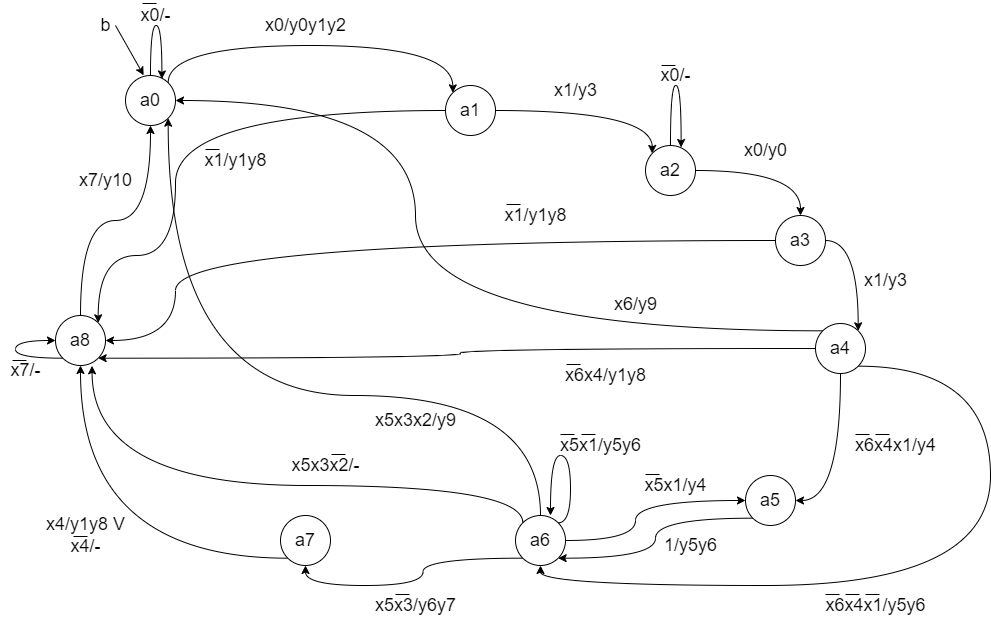

The diagram above was exported from draw.io. Its source (the exported page's mxGraphModel, read from the mxfile embedded in the PNG):
<mxGraphModel dx="1432" dy="1442" grid="1" gridSize="10" guides="1" tooltips="1" connect="1" arrows="1" fold="1" page="1" pageScale="1" pageWidth="1169" pageHeight="827" math="0" shadow="0">
  <root>
    <mxCell id="0" />
    <mxCell id="1" parent="0" />
    <mxCell id="2" style="edgeStyle=orthogonalEdgeStyle;rounded=0;orthogonalLoop=1;jettySize=auto;html=1;exitX=1;exitY=0;exitDx=0;exitDy=0;entryX=0;entryY=0;entryDx=0;entryDy=0;fontSize=18;curved=1;" edge="1" source="3" target="6" parent="1">
      <mxGeometry relative="1" as="geometry">
        <Array as="points">
          <mxPoint x="1398" y="150" />
          <mxPoint x="1682" y="150" />
        </Array>
      </mxGeometry>
    </mxCell>
    <mxCell id="3" value="&lt;font style=&quot;font-size: 18px;&quot;&gt;a0&lt;/font&gt;" style="ellipse;whiteSpace=wrap;html=1;aspect=fixed;" vertex="1" parent="1">
      <mxGeometry x="1355" y="180" width="50" height="50" as="geometry" />
    </mxCell>
    <mxCell id="4" style="edgeStyle=orthogonalEdgeStyle;curved=1;rounded=0;orthogonalLoop=1;jettySize=auto;html=1;exitX=1;exitY=0.5;exitDx=0;exitDy=0;entryX=0;entryY=0;entryDx=0;entryDy=0;fontSize=18;" edge="1" source="6" target="9" parent="1">
      <mxGeometry relative="1" as="geometry" />
    </mxCell>
    <mxCell id="5" style="edgeStyle=orthogonalEdgeStyle;curved=1;rounded=0;orthogonalLoop=1;jettySize=auto;html=1;exitX=0;exitY=0.5;exitDx=0;exitDy=0;entryX=1;entryY=0;entryDx=0;entryDy=0;fontSize=18;" edge="1" source="6" target="34" parent="1">
      <mxGeometry relative="1" as="geometry">
        <Array as="points">
          <mxPoint x="1405" y="215" />
          <mxPoint x="1405" y="360" />
          <mxPoint x="1328" y="360" />
        </Array>
      </mxGeometry>
    </mxCell>
    <mxCell id="6" value="&lt;font style=&quot;font-size: 18px;&quot;&gt;a1&lt;/font&gt;" style="ellipse;whiteSpace=wrap;html=1;aspect=fixed;" vertex="1" parent="1">
      <mxGeometry x="1675" y="190" width="50" height="50" as="geometry" />
    </mxCell>
    <mxCell id="7" value="x0/y0y1y2" style="text;html=1;align=center;verticalAlign=middle;resizable=0;points=[];autosize=1;strokeColor=none;fillColor=none;fontSize=18;" vertex="1" parent="1">
      <mxGeometry x="1485" y="115" width="100" height="30" as="geometry" />
    </mxCell>
    <mxCell id="8" style="edgeStyle=orthogonalEdgeStyle;curved=1;rounded=0;orthogonalLoop=1;jettySize=auto;html=1;exitX=1;exitY=0.5;exitDx=0;exitDy=0;entryX=0.5;entryY=0;entryDx=0;entryDy=0;fontSize=18;" edge="1" source="9" target="13" parent="1">
      <mxGeometry relative="1" as="geometry" />
    </mxCell>
    <mxCell id="9" value="&lt;font style=&quot;font-size: 18px;&quot;&gt;a2&lt;/font&gt;" style="ellipse;whiteSpace=wrap;html=1;aspect=fixed;" vertex="1" parent="1">
      <mxGeometry x="1875" y="250" width="50" height="50" as="geometry" />
    </mxCell>
    <mxCell id="10" value="x1/y3" style="text;html=1;align=center;verticalAlign=middle;resizable=0;points=[];autosize=1;strokeColor=none;fillColor=none;fontSize=18;" vertex="1" parent="1">
      <mxGeometry x="1775" y="180" width="60" height="30" as="geometry" />
    </mxCell>
    <mxCell id="11" style="edgeStyle=orthogonalEdgeStyle;curved=1;rounded=0;orthogonalLoop=1;jettySize=auto;html=1;exitX=1;exitY=0.5;exitDx=0;exitDy=0;entryX=1;entryY=0;entryDx=0;entryDy=0;fontSize=18;" edge="1" source="13" target="19" parent="1">
      <mxGeometry relative="1" as="geometry" />
    </mxCell>
    <mxCell id="12" style="edgeStyle=orthogonalEdgeStyle;curved=1;rounded=0;orthogonalLoop=1;jettySize=auto;html=1;exitX=0;exitY=0.5;exitDx=0;exitDy=0;entryX=1;entryY=0.5;entryDx=0;entryDy=0;fontSize=18;" edge="1" source="13" target="34" parent="1">
      <mxGeometry relative="1" as="geometry">
        <Array as="points">
          <mxPoint x="1405" y="345" />
          <mxPoint x="1405" y="445" />
        </Array>
      </mxGeometry>
    </mxCell>
    <mxCell id="13" value="&lt;font style=&quot;font-size: 18px;&quot;&gt;a3&lt;/font&gt;" style="ellipse;whiteSpace=wrap;html=1;aspect=fixed;" vertex="1" parent="1">
      <mxGeometry x="2005" y="320" width="50" height="50" as="geometry" />
    </mxCell>
    <mxCell id="14" value="x0/y0" style="text;html=1;align=center;verticalAlign=middle;resizable=0;points=[];autosize=1;strokeColor=none;fillColor=none;fontSize=18;" vertex="1" parent="1">
      <mxGeometry x="1965" y="240" width="60" height="30" as="geometry" />
    </mxCell>
    <mxCell id="15" style="edgeStyle=orthogonalEdgeStyle;curved=1;rounded=0;orthogonalLoop=1;jettySize=auto;html=1;exitX=0.5;exitY=1;exitDx=0;exitDy=0;entryX=1;entryY=0.5;entryDx=0;entryDy=0;fontSize=18;" edge="1" source="19" target="22" parent="1">
      <mxGeometry relative="1" as="geometry" />
    </mxCell>
    <mxCell id="16" style="edgeStyle=orthogonalEdgeStyle;curved=1;rounded=0;orthogonalLoop=1;jettySize=auto;html=1;exitX=0;exitY=0;exitDx=0;exitDy=0;entryX=1;entryY=0.5;entryDx=0;entryDy=0;fontSize=18;" edge="1" source="19" target="3" parent="1">
      <mxGeometry relative="1" as="geometry">
        <Array as="points">
          <mxPoint x="1645" y="435" />
          <mxPoint x="1645" y="205" />
        </Array>
      </mxGeometry>
    </mxCell>
    <mxCell id="17" style="edgeStyle=orthogonalEdgeStyle;curved=1;rounded=0;orthogonalLoop=1;jettySize=auto;html=1;exitX=0;exitY=0.5;exitDx=0;exitDy=0;entryX=1;entryY=1;entryDx=0;entryDy=0;fontSize=18;" edge="1" source="19" target="34" parent="1">
      <mxGeometry relative="1" as="geometry" />
    </mxCell>
    <mxCell id="18" style="edgeStyle=orthogonalEdgeStyle;curved=1;rounded=0;orthogonalLoop=1;jettySize=auto;html=1;exitX=1;exitY=1;exitDx=0;exitDy=0;entryX=0.5;entryY=1;entryDx=0;entryDy=0;fontSize=18;" edge="1" source="19" target="28" parent="1">
      <mxGeometry relative="1" as="geometry">
        <Array as="points">
          <mxPoint x="2220" y="471" />
          <mxPoint x="2220" y="690" />
          <mxPoint x="1770" y="690" />
        </Array>
      </mxGeometry>
    </mxCell>
    <mxCell id="19" value="&lt;font style=&quot;font-size: 18px;&quot;&gt;a4&lt;/font&gt;" style="ellipse;whiteSpace=wrap;html=1;aspect=fixed;" vertex="1" parent="1">
      <mxGeometry x="2045" y="428" width="50" height="50" as="geometry" />
    </mxCell>
    <mxCell id="20" value="x1/y3" style="text;html=1;align=center;verticalAlign=middle;resizable=0;points=[];autosize=1;strokeColor=none;fillColor=none;fontSize=18;" vertex="1" parent="1">
      <mxGeometry x="2085" y="370" width="60" height="30" as="geometry" />
    </mxCell>
    <mxCell id="21" style="edgeStyle=orthogonalEdgeStyle;curved=1;rounded=0;orthogonalLoop=1;jettySize=auto;html=1;exitX=0;exitY=1;exitDx=0;exitDy=0;entryX=1;entryY=1;entryDx=0;entryDy=0;fontSize=18;" edge="1" source="22" target="28" parent="1">
      <mxGeometry relative="1" as="geometry" />
    </mxCell>
    <mxCell id="22" value="&lt;font style=&quot;font-size: 18px;&quot;&gt;a5&lt;/font&gt;" style="ellipse;whiteSpace=wrap;html=1;aspect=fixed;" vertex="1" parent="1">
      <mxGeometry x="1975" y="580" width="50" height="50" as="geometry" />
    </mxCell>
    <mxCell id="23" value="x6x4x1/y4" style="text;html=1;align=center;verticalAlign=middle;resizable=0;points=[];autosize=1;strokeColor=none;fillColor=none;fontSize=18;" vertex="1" parent="1">
      <mxGeometry x="2075" y="535" width="100" height="30" as="geometry" />
    </mxCell>
    <mxCell id="24" style="edgeStyle=orthogonalEdgeStyle;curved=1;rounded=0;orthogonalLoop=1;jettySize=auto;html=1;exitX=0;exitY=1;exitDx=0;exitDy=0;entryX=0.5;entryY=1;entryDx=0;entryDy=0;fontSize=18;" edge="1" source="28" target="31" parent="1">
      <mxGeometry relative="1" as="geometry" />
    </mxCell>
    <mxCell id="25" style="edgeStyle=orthogonalEdgeStyle;curved=1;rounded=0;orthogonalLoop=1;jettySize=auto;html=1;exitX=1;exitY=0.5;exitDx=0;exitDy=0;fontSize=18;" edge="1" source="28" target="22" parent="1">
      <mxGeometry relative="1" as="geometry">
        <Array as="points">
          <mxPoint x="1865" y="645" />
          <mxPoint x="1865" y="605" />
        </Array>
      </mxGeometry>
    </mxCell>
    <mxCell id="26" style="edgeStyle=orthogonalEdgeStyle;curved=1;rounded=0;orthogonalLoop=1;jettySize=auto;html=1;exitX=0.5;exitY=0;exitDx=0;exitDy=0;entryX=1;entryY=1;entryDx=0;entryDy=0;fontSize=18;" edge="1" source="28" target="3" parent="1">
      <mxGeometry relative="1" as="geometry">
        <Array as="points">
          <mxPoint x="1770" y="500" />
          <mxPoint x="1398" y="500" />
        </Array>
      </mxGeometry>
    </mxCell>
    <mxCell id="27" style="edgeStyle=orthogonalEdgeStyle;curved=1;rounded=0;orthogonalLoop=1;jettySize=auto;html=1;exitX=0;exitY=0;exitDx=0;exitDy=0;entryX=0.731;entryY=1.007;entryDx=0;entryDy=0;entryPerimeter=0;fontSize=18;" edge="1" source="28" target="34" parent="1">
      <mxGeometry relative="1" as="geometry">
        <Array as="points">
          <mxPoint x="1752" y="590" />
          <mxPoint x="1322" y="590" />
        </Array>
      </mxGeometry>
    </mxCell>
    <mxCell id="28" value="&lt;font style=&quot;font-size: 18px;&quot;&gt;a6&lt;/font&gt;" style="ellipse;whiteSpace=wrap;html=1;aspect=fixed;" vertex="1" parent="1">
      <mxGeometry x="1745" y="620" width="50" height="50" as="geometry" />
    </mxCell>
    <mxCell id="29" value="1/y5y6" style="text;html=1;align=center;verticalAlign=middle;resizable=0;points=[];autosize=1;strokeColor=none;fillColor=none;fontSize=18;" vertex="1" parent="1">
      <mxGeometry x="1885" y="635" width="70" height="30" as="geometry" />
    </mxCell>
    <mxCell id="30" style="edgeStyle=orthogonalEdgeStyle;curved=1;rounded=0;orthogonalLoop=1;jettySize=auto;html=1;exitX=0;exitY=1;exitDx=0;exitDy=0;entryX=0.5;entryY=1;entryDx=0;entryDy=0;fontSize=18;" edge="1" source="31" target="34" parent="1">
      <mxGeometry relative="1" as="geometry" />
    </mxCell>
    <mxCell id="31" value="&lt;font style=&quot;font-size: 18px;&quot;&gt;a7&lt;/font&gt;" style="ellipse;whiteSpace=wrap;html=1;aspect=fixed;" vertex="1" parent="1">
      <mxGeometry x="1510" y="620" width="50" height="50" as="geometry" />
    </mxCell>
    <mxCell id="32" value="x5x3/y6y7" style="text;html=1;align=center;verticalAlign=middle;resizable=0;points=[];autosize=1;strokeColor=none;fillColor=none;fontSize=18;" vertex="1" parent="1">
      <mxGeometry x="1595" y="695" width="100" height="30" as="geometry" />
    </mxCell>
    <mxCell id="33" style="edgeStyle=orthogonalEdgeStyle;curved=1;rounded=0;orthogonalLoop=1;jettySize=auto;html=1;exitX=0.5;exitY=0;exitDx=0;exitDy=0;entryX=0.5;entryY=1;entryDx=0;entryDy=0;fontSize=18;" edge="1" source="34" target="3" parent="1">
      <mxGeometry relative="1" as="geometry" />
    </mxCell>
    <mxCell id="34" value="&lt;font style=&quot;font-size: 18px;&quot;&gt;a8&lt;/font&gt;" style="ellipse;whiteSpace=wrap;html=1;aspect=fixed;" vertex="1" parent="1">
      <mxGeometry x="1285" y="420" width="50" height="50" as="geometry" />
    </mxCell>
    <mxCell id="35" value="x4/y1y8 V&lt;br&gt;x4/-" style="text;html=1;align=center;verticalAlign=middle;resizable=0;points=[];autosize=1;strokeColor=none;fillColor=none;fontSize=18;" vertex="1" parent="1">
      <mxGeometry x="1270" y="615" width="90" height="50" as="geometry" />
    </mxCell>
    <mxCell id="36" value="x7/y10" style="text;html=1;align=center;verticalAlign=middle;resizable=0;points=[];autosize=1;strokeColor=none;fillColor=none;fontSize=18;" vertex="1" parent="1">
      <mxGeometry x="1300" y="270" width="70" height="30" as="geometry" />
    </mxCell>
    <mxCell id="37" style="edgeStyle=orthogonalEdgeStyle;curved=1;rounded=0;orthogonalLoop=1;jettySize=auto;html=1;exitX=0.5;exitY=0;exitDx=0;exitDy=0;entryX=0.728;entryY=0.069;entryDx=0;entryDy=0;entryPerimeter=0;fontSize=18;" edge="1" source="3" target="3" parent="1">
      <mxGeometry relative="1" as="geometry">
        <Array as="points">
          <mxPoint x="1380" y="130" />
          <mxPoint x="1391" y="130" />
        </Array>
      </mxGeometry>
    </mxCell>
    <mxCell id="38" value="x0/-" style="text;html=1;align=center;verticalAlign=middle;resizable=0;points=[];autosize=1;strokeColor=none;fillColor=none;fontSize=18;" vertex="1" parent="1">
      <mxGeometry x="1360" y="105" width="50" height="30" as="geometry" />
    </mxCell>
    <mxCell id="39" value="" style="endArrow=classic;html=1;rounded=0;fontSize=18;curved=1;entryX=0.364;entryY=-0.004;entryDx=0;entryDy=0;entryPerimeter=0;" edge="1" target="3" parent="1">
      <mxGeometry width="50" height="50" relative="1" as="geometry">
        <mxPoint x="1345" y="130" as="sourcePoint" />
        <mxPoint x="1355" y="140" as="targetPoint" />
      </mxGeometry>
    </mxCell>
    <mxCell id="40" value="b" style="text;html=1;align=center;verticalAlign=middle;resizable=0;points=[];autosize=1;strokeColor=none;fillColor=none;fontSize=18;" vertex="1" parent="1">
      <mxGeometry x="1320" y="115" width="30" height="30" as="geometry" />
    </mxCell>
    <mxCell id="41" value="x1/y1y8" style="text;html=1;align=center;verticalAlign=middle;resizable=0;points=[];autosize=1;strokeColor=none;fillColor=none;fontSize=18;" vertex="1" parent="1">
      <mxGeometry x="1425" y="250" width="80" height="30" as="geometry" />
    </mxCell>
    <mxCell id="42" style="edgeStyle=orthogonalEdgeStyle;curved=1;rounded=0;orthogonalLoop=1;jettySize=auto;html=1;exitX=0.5;exitY=0;exitDx=0;exitDy=0;entryX=0.712;entryY=0.04;entryDx=0;entryDy=0;entryPerimeter=0;fontSize=18;" edge="1" source="9" target="9" parent="1">
      <mxGeometry relative="1" as="geometry">
        <Array as="points">
          <mxPoint x="1900" y="190" />
          <mxPoint x="1911" y="190" />
        </Array>
      </mxGeometry>
    </mxCell>
    <mxCell id="43" value="x0/-" style="text;html=1;align=center;verticalAlign=middle;resizable=0;points=[];autosize=1;strokeColor=none;fillColor=none;fontSize=18;" vertex="1" parent="1">
      <mxGeometry x="1880" y="165" width="50" height="30" as="geometry" />
    </mxCell>
    <mxCell id="44" value="x1/y1y8" style="text;html=1;align=center;verticalAlign=middle;resizable=0;points=[];autosize=1;strokeColor=none;fillColor=none;fontSize=18;" vertex="1" parent="1">
      <mxGeometry x="1725" y="305" width="80" height="30" as="geometry" />
    </mxCell>
    <mxCell id="45" value="x6/y9" style="text;html=1;align=center;verticalAlign=middle;resizable=0;points=[];autosize=1;strokeColor=none;fillColor=none;fontSize=18;" vertex="1" parent="1">
      <mxGeometry x="1835" y="394" width="60" height="30" as="geometry" />
    </mxCell>
    <mxCell id="46" value="x6x4/y1y8" style="text;html=1;align=center;verticalAlign=middle;resizable=0;points=[];autosize=1;strokeColor=none;fillColor=none;fontSize=18;" vertex="1" parent="1">
      <mxGeometry x="1785" y="465" width="100" height="30" as="geometry" />
    </mxCell>
    <mxCell id="47" value="x5x1/y4" style="text;html=1;align=center;verticalAlign=middle;resizable=0;points=[];autosize=1;strokeColor=none;fillColor=none;fontSize=18;" vertex="1" parent="1">
      <mxGeometry x="1865" y="575" width="80" height="30" as="geometry" />
    </mxCell>
    <mxCell id="48" value="x5x3x2/y9" style="text;html=1;align=center;verticalAlign=middle;resizable=0;points=[];autosize=1;strokeColor=none;fillColor=none;fontSize=18;" vertex="1" parent="1">
      <mxGeometry x="1595" y="510" width="100" height="30" as="geometry" />
    </mxCell>
    <mxCell id="49" value="x5x3x2/-" style="text;html=1;align=center;verticalAlign=middle;resizable=0;points=[];autosize=1;strokeColor=none;fillColor=none;fontSize=18;" vertex="1" parent="1">
      <mxGeometry x="1515" y="555" width="80" height="30" as="geometry" />
    </mxCell>
    <mxCell id="50" style="edgeStyle=orthogonalEdgeStyle;curved=1;rounded=0;orthogonalLoop=1;jettySize=auto;html=1;exitX=0;exitY=1;exitDx=0;exitDy=0;entryX=0;entryY=0.5;entryDx=0;entryDy=0;fontSize=18;" edge="1" source="34" target="34" parent="1">
      <mxGeometry relative="1" as="geometry">
        <Array as="points">
          <mxPoint x="1245" y="463" />
          <mxPoint x="1245" y="445" />
        </Array>
      </mxGeometry>
    </mxCell>
    <mxCell id="51" value="x7/-" style="text;html=1;align=center;verticalAlign=middle;resizable=0;points=[];autosize=1;strokeColor=none;fillColor=none;fontSize=18;" vertex="1" parent="1">
      <mxGeometry x="1230" y="460" width="50" height="30" as="geometry" />
    </mxCell>
    <mxCell id="52" value="x6x4x1/y5y6" style="text;html=1;align=center;verticalAlign=middle;resizable=0;points=[];autosize=1;strokeColor=none;fillColor=none;fontSize=18;" vertex="1" parent="1">
      <mxGeometry x="2045" y="695" width="120" height="30" as="geometry" />
    </mxCell>
    <mxCell id="53" style="edgeStyle=orthogonalEdgeStyle;curved=1;rounded=0;orthogonalLoop=1;jettySize=auto;html=1;exitX=1;exitY=0;exitDx=0;exitDy=0;entryX=0.7;entryY=0;entryDx=0;entryDy=0;entryPerimeter=0;fontSize=18;" edge="1" source="28" target="28" parent="1">
      <mxGeometry relative="1" as="geometry">
        <Array as="points">
          <mxPoint x="1800" y="627" />
          <mxPoint x="1800" y="560" />
          <mxPoint x="1780" y="560" />
        </Array>
      </mxGeometry>
    </mxCell>
    <mxCell id="54" value="x5x1/y5y6" style="text;html=1;align=center;verticalAlign=middle;resizable=0;points=[];autosize=1;strokeColor=none;fillColor=none;fontSize=18;" vertex="1" parent="1">
      <mxGeometry x="1780" y="535" width="100" height="30" as="geometry" />
    </mxCell>
    <mxCell id="55" value="" style="endArrow=none;html=1;rounded=0;" edge="1" parent="1">
      <mxGeometry width="50" height="50" relative="1" as="geometry">
        <mxPoint x="1386" y="108" as="sourcePoint" />
        <mxPoint x="1372" y="108" as="targetPoint" />
      </mxGeometry>
    </mxCell>
    <mxCell id="56" value="" style="endArrow=none;html=1;rounded=0;" edge="1" parent="1">
      <mxGeometry width="50" height="50" relative="1" as="geometry">
        <mxPoint x="1449" y="254" as="sourcePoint" />
        <mxPoint x="1435" y="254" as="targetPoint" />
      </mxGeometry>
    </mxCell>
    <mxCell id="57" value="" style="endArrow=none;html=1;rounded=0;" edge="1" parent="1">
      <mxGeometry width="50" height="50" relative="1" as="geometry">
        <mxPoint x="1256" y="465.0000000000002" as="sourcePoint" />
        <mxPoint x="1242" y="465.0000000000002" as="targetPoint" />
      </mxGeometry>
    </mxCell>
    <mxCell id="58" value="" style="endArrow=none;html=1;rounded=0;" edge="1" parent="1">
      <mxGeometry width="50" height="50" relative="1" as="geometry">
        <mxPoint x="1317" y="641" as="sourcePoint" />
        <mxPoint x="1303" y="641" as="targetPoint" />
      </mxGeometry>
    </mxCell>
    <mxCell id="59" value="" style="endArrow=none;html=1;rounded=0;" edge="1" parent="1">
      <mxGeometry width="50" height="50" relative="1" as="geometry">
        <mxPoint x="1575" y="559" as="sourcePoint" />
        <mxPoint x="1561" y="559" as="targetPoint" />
      </mxGeometry>
    </mxCell>
    <mxCell id="60" value="" style="endArrow=none;html=1;rounded=0;" edge="1" parent="1">
      <mxGeometry width="50" height="50" relative="1" as="geometry">
        <mxPoint x="1639" y="699" as="sourcePoint" />
        <mxPoint x="1625" y="699" as="targetPoint" />
      </mxGeometry>
    </mxCell>
    <mxCell id="61" value="" style="endArrow=none;html=1;rounded=0;" edge="1" parent="1">
      <mxGeometry width="50" height="50" relative="1" as="geometry">
        <mxPoint x="1750" y="309" as="sourcePoint" />
        <mxPoint x="1736" y="309" as="targetPoint" />
      </mxGeometry>
    </mxCell>
    <mxCell id="62" value="" style="endArrow=none;html=1;rounded=0;" edge="1" parent="1">
      <mxGeometry width="50" height="50" relative="1" as="geometry">
        <mxPoint x="1905" y="170" as="sourcePoint" />
        <mxPoint x="1891" y="170" as="targetPoint" />
      </mxGeometry>
    </mxCell>
    <mxCell id="63" value="" style="endArrow=none;html=1;rounded=0;" edge="1" parent="1">
      <mxGeometry width="50" height="50" relative="1" as="geometry">
        <mxPoint x="1810" y="469" as="sourcePoint" />
        <mxPoint x="1796" y="469" as="targetPoint" />
      </mxGeometry>
    </mxCell>
    <mxCell id="64" value="" style="endArrow=none;html=1;rounded=0;" edge="1" parent="1">
      <mxGeometry width="50" height="50" relative="1" as="geometry">
        <mxPoint x="1804" y="539" as="sourcePoint" />
        <mxPoint x="1790" y="539" as="targetPoint" />
      </mxGeometry>
    </mxCell>
    <mxCell id="65" value="" style="endArrow=none;html=1;rounded=0;" edge="1" parent="1">
      <mxGeometry width="50" height="50" relative="1" as="geometry">
        <mxPoint x="1825" y="539" as="sourcePoint" />
        <mxPoint x="1811" y="539" as="targetPoint" />
      </mxGeometry>
    </mxCell>
    <mxCell id="66" value="" style="endArrow=none;html=1;rounded=0;" edge="1" parent="1">
      <mxGeometry width="50" height="50" relative="1" as="geometry">
        <mxPoint x="1889" y="579" as="sourcePoint" />
        <mxPoint x="1875" y="579" as="targetPoint" />
      </mxGeometry>
    </mxCell>
    <mxCell id="67" value="" style="endArrow=none;html=1;rounded=0;" edge="1" parent="1">
      <mxGeometry width="50" height="50" relative="1" as="geometry">
        <mxPoint x="2069" y="699" as="sourcePoint" />
        <mxPoint x="2055" y="699" as="targetPoint" />
      </mxGeometry>
    </mxCell>
    <mxCell id="68" value="" style="endArrow=none;html=1;rounded=0;" edge="1" parent="1">
      <mxGeometry width="50" height="50" relative="1" as="geometry">
        <mxPoint x="2089" y="699" as="sourcePoint" />
        <mxPoint x="2075" y="699" as="targetPoint" />
      </mxGeometry>
    </mxCell>
    <mxCell id="69" value="" style="endArrow=none;html=1;rounded=0;" edge="1" parent="1">
      <mxGeometry width="50" height="50" relative="1" as="geometry">
        <mxPoint x="2109" y="699" as="sourcePoint" />
        <mxPoint x="2095" y="699" as="targetPoint" />
      </mxGeometry>
    </mxCell>
    <mxCell id="70" value="" style="endArrow=none;html=1;rounded=0;" edge="1" parent="1">
      <mxGeometry width="50" height="50" relative="1" as="geometry">
        <mxPoint x="2099" y="539" as="sourcePoint" />
        <mxPoint x="2085" y="539" as="targetPoint" />
      </mxGeometry>
    </mxCell>
    <mxCell id="71" value="" style="endArrow=none;html=1;rounded=0;" edge="1" parent="1">
      <mxGeometry width="50" height="50" relative="1" as="geometry">
        <mxPoint x="2119" y="539" as="sourcePoint" />
        <mxPoint x="2105" y="539" as="targetPoint" />
      </mxGeometry>
    </mxCell>
  </root>
</mxGraphModel>